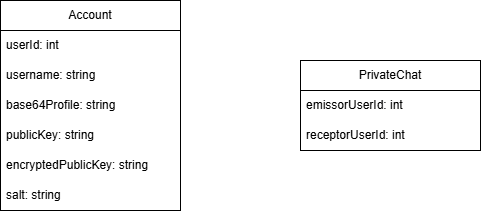

The diagram above was exported from draw.io. Its source (the exported page's mxGraphModel, read from the mxfile embedded in the PNG):
<mxGraphModel dx="1042" dy="534" grid="1" gridSize="10" guides="1" tooltips="1" connect="1" arrows="1" fold="1" page="1" pageScale="1" pageWidth="827" pageHeight="1169" math="0" shadow="0">
  <root>
    <mxCell id="0" />
    <mxCell id="1" parent="0" />
    <mxCell id="r_acuL0D2wiZWsoIFe6g-1" value="Account" style="swimlane;fontStyle=0;childLayout=stackLayout;horizontal=1;startSize=30;horizontalStack=0;resizeParent=1;resizeParentMax=0;resizeLast=0;collapsible=1;marginBottom=0;whiteSpace=wrap;html=1;" parent="1" vertex="1">
      <mxGeometry x="220" y="110" width="180" height="210" as="geometry" />
    </mxCell>
    <mxCell id="r_acuL0D2wiZWsoIFe6g-2" value="userId: int" style="text;strokeColor=none;fillColor=none;align=left;verticalAlign=middle;spacingLeft=4;spacingRight=4;overflow=hidden;points=[[0,0.5],[1,0.5]];portConstraint=eastwest;rotatable=0;whiteSpace=wrap;html=1;" parent="r_acuL0D2wiZWsoIFe6g-1" vertex="1">
      <mxGeometry y="30" width="180" height="30" as="geometry" />
    </mxCell>
    <mxCell id="r_acuL0D2wiZWsoIFe6g-3" value="username: string" style="text;strokeColor=none;fillColor=none;align=left;verticalAlign=middle;spacingLeft=4;spacingRight=4;overflow=hidden;points=[[0,0.5],[1,0.5]];portConstraint=eastwest;rotatable=0;whiteSpace=wrap;html=1;" parent="r_acuL0D2wiZWsoIFe6g-1" vertex="1">
      <mxGeometry y="60" width="180" height="30" as="geometry" />
    </mxCell>
    <mxCell id="r_acuL0D2wiZWsoIFe6g-4" value="base64Profile: string" style="text;strokeColor=none;fillColor=none;align=left;verticalAlign=middle;spacingLeft=4;spacingRight=4;overflow=hidden;points=[[0,0.5],[1,0.5]];portConstraint=eastwest;rotatable=0;whiteSpace=wrap;html=1;" parent="r_acuL0D2wiZWsoIFe6g-1" vertex="1">
      <mxGeometry y="90" width="180" height="30" as="geometry" />
    </mxCell>
    <mxCell id="r_acuL0D2wiZWsoIFe6g-6" value="publicKey: string" style="text;strokeColor=none;fillColor=none;align=left;verticalAlign=middle;spacingLeft=4;spacingRight=4;overflow=hidden;points=[[0,0.5],[1,0.5]];portConstraint=eastwest;rotatable=0;whiteSpace=wrap;html=1;" parent="r_acuL0D2wiZWsoIFe6g-1" vertex="1">
      <mxGeometry y="120" width="180" height="30" as="geometry" />
    </mxCell>
    <mxCell id="r_acuL0D2wiZWsoIFe6g-5" value="encryptedPublicKey: string" style="text;strokeColor=none;fillColor=none;align=left;verticalAlign=middle;spacingLeft=4;spacingRight=4;overflow=hidden;points=[[0,0.5],[1,0.5]];portConstraint=eastwest;rotatable=0;whiteSpace=wrap;html=1;" parent="r_acuL0D2wiZWsoIFe6g-1" vertex="1">
      <mxGeometry y="150" width="180" height="30" as="geometry" />
    </mxCell>
    <mxCell id="r_acuL0D2wiZWsoIFe6g-7" value="salt: string" style="text;strokeColor=none;fillColor=none;align=left;verticalAlign=middle;spacingLeft=4;spacingRight=4;overflow=hidden;points=[[0,0.5],[1,0.5]];portConstraint=eastwest;rotatable=0;whiteSpace=wrap;html=1;" parent="r_acuL0D2wiZWsoIFe6g-1" vertex="1">
      <mxGeometry y="180" width="180" height="30" as="geometry" />
    </mxCell>
    <mxCell id="RSzfzLu9Q68YBZgzh1_k-1" value="PrivateChat" style="swimlane;fontStyle=0;childLayout=stackLayout;horizontal=1;startSize=30;horizontalStack=0;resizeParent=1;resizeParentMax=0;resizeLast=0;collapsible=1;marginBottom=0;whiteSpace=wrap;html=1;" vertex="1" parent="1">
      <mxGeometry x="520" y="170" width="180" height="90" as="geometry" />
    </mxCell>
    <mxCell id="RSzfzLu9Q68YBZgzh1_k-2" value="emissorUserId: int" style="text;strokeColor=none;fillColor=none;align=left;verticalAlign=middle;spacingLeft=4;spacingRight=4;overflow=hidden;points=[[0,0.5],[1,0.5]];portConstraint=eastwest;rotatable=0;whiteSpace=wrap;html=1;" vertex="1" parent="RSzfzLu9Q68YBZgzh1_k-1">
      <mxGeometry y="30" width="180" height="30" as="geometry" />
    </mxCell>
    <mxCell id="RSzfzLu9Q68YBZgzh1_k-8" value="receptorUserId: int" style="text;strokeColor=none;fillColor=none;align=left;verticalAlign=middle;spacingLeft=4;spacingRight=4;overflow=hidden;points=[[0,0.5],[1,0.5]];portConstraint=eastwest;rotatable=0;whiteSpace=wrap;html=1;" vertex="1" parent="RSzfzLu9Q68YBZgzh1_k-1">
      <mxGeometry y="60" width="180" height="30" as="geometry" />
    </mxCell>
  </root>
</mxGraphModel>